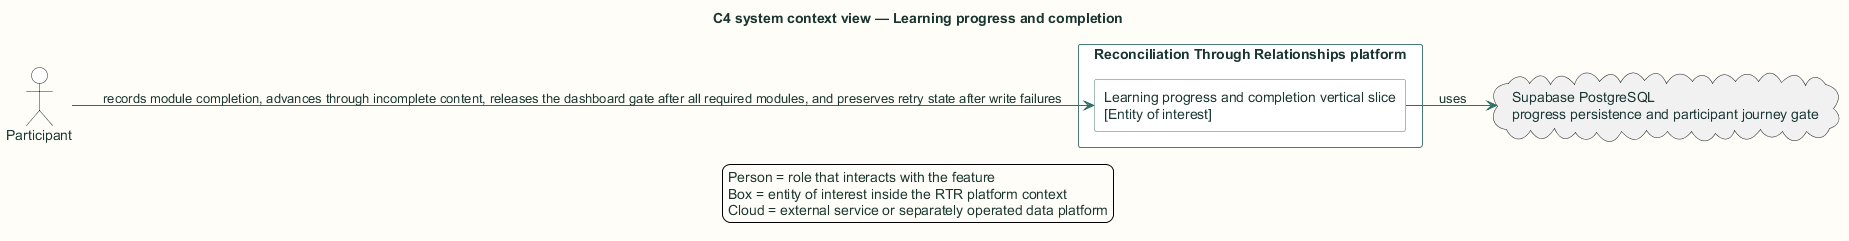

The diagram above was rendered by PlantUML. Its source (embedded in the PNG):
@startuml
title C4 system context view — Learning progress and completion

skinparam backgroundColor #FFFDF7
skinparam shadowing false
skinparam defaultFontName Arial
skinparam defaultFontColor #18352F
skinparam ArrowColor #2F6F67
skinparam packageBorderColor #477B73
skinparam packageBackgroundColor #EEF6F3
skinparam rectangleBorderColor #477B73
skinparam rectangleBackgroundColor #FFFFFF
skinparam componentBorderColor #8A5A1F
skinparam componentBackgroundColor #FFF6E6
skinparam databaseBorderColor #4E668E
skinparam databaseBackgroundColor #EEF3FB
skinparam actorBorderColor #18352F
skinparam actorBackgroundColor #FFFFFF
skinparam classBorderColor #477B73
skinparam classBackgroundColor #FFFFFF
skinparam sequenceBoxBorderColor #477B73
skinparam sequenceBoxBackgroundColor #F4F8F6
skinparam ParticipantBorderColor #477B73
skinparam ParticipantBackgroundColor #FFFFFF
skinparam BoxPadding 10
hide stereotype

left to right direction
actor "Participant" as actor
rectangle "Reconciliation Through Relationships platform" as rtr {
  rectangle "Learning progress and completion vertical slice\n[Entity of interest]" as learning_progress_completion
}
actor --> learning_progress_completion : records module completion, advances through incomplete content, releases the dashboard gate after all required modules, and preserves retry state after write failures
cloud "Supabase PostgreSQL\nprogress persistence and participant journey gate" as ext0
learning_progress_completion --> ext0 : uses
legend bottom
  Person = role that interacts with the feature
  Box = entity of interest inside the RTR platform context
  Cloud = external service or separately operated data platform
endlegend
@enduml